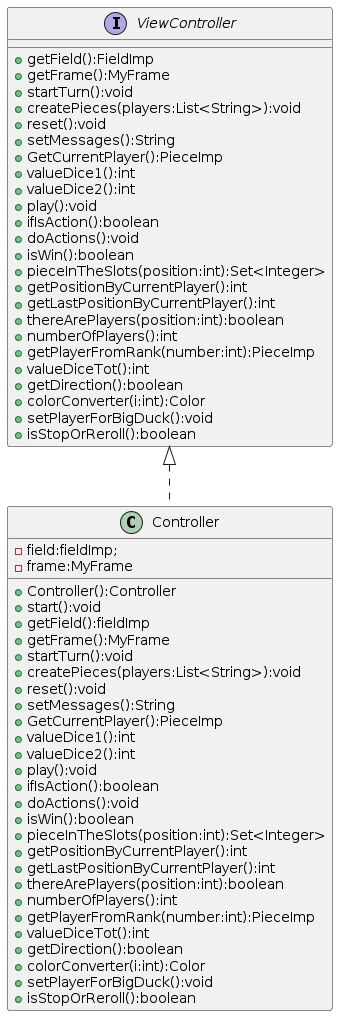

The diagram above was rendered by PlantUML. Its source (embedded in the PNG):
@startuml
class Controller implements ViewController {
	-field:fieldImp;
  -frame:MyFrame
  +Controller():Controller
  +start():void
  +getField():fieldImp
  +getFrame():MyFrame
  +startTurn():void
  +createPieces(players:List<String>):void
  +reset():void
  +setMessages():String
  +GetCurrentPlayer():PieceImp
  +valueDice1():int
  +valueDice2():int
  +play():void
  +ifIsAction():boolean
  +doActions():void
  +isWin():boolean
  +pieceInTheSlots(position:int):Set<Integer>
  +getPositionByCurrentPlayer():int
  +getLastPositionByCurrentPlayer():int
  +thereArePlayers(position:int):boolean
  +numberOfPlayers():int
  +getPlayerFromRank(number:int):PieceImp
  +valueDiceTot():int
  +getDirection():boolean
  +colorConverter(i:int):Color
  +setPlayerForBigDuck():void
  +isStopOrReroll():boolean
}

interface ViewController {
  +getField():FieldImp
  +getFrame():MyFrame
  +startTurn():void
  +createPieces(players:List<String>):void
  +reset():void
  +setMessages():String
  +GetCurrentPlayer():PieceImp
  +valueDice1():int
  +valueDice2():int
  +play():void
  +ifIsAction():boolean
  +doActions():void
  +isWin():boolean
  +pieceInTheSlots(position:int):Set<Integer>
  +getPositionByCurrentPlayer():int
  +getLastPositionByCurrentPlayer():int
  +thereArePlayers(position:int):boolean
  +numberOfPlayers():int
  +getPlayerFromRank(number:int):PieceImp
  +valueDiceTot():int
  +getDirection():boolean
  +colorConverter(i:int):Color
  +setPlayerForBigDuck():void
  +isStopOrReroll():boolean
}
@enduml